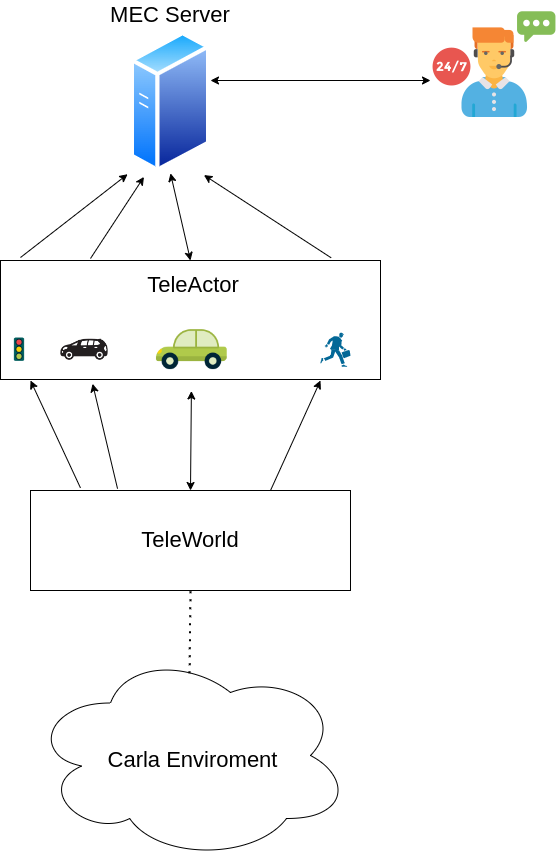

The diagram above was exported from draw.io. Its source (the exported page's mxGraphModel, read from the mxfile embedded in the PNG):
<mxGraphModel dx="1248" dy="631" grid="1" gridSize="10" guides="1" tooltips="1" connect="1" arrows="1" fold="1" page="1" pageScale="1" pageWidth="850" pageHeight="1100" math="0" shadow="0">
  <root>
    <mxCell id="0" />
    <mxCell id="1" parent="0" />
    <mxCell id="Wp1yLEYD9sxCpMONC-vb-3" value="" style="group" vertex="1" connectable="0" parent="1">
      <mxGeometry x="240" y="760" width="320" height="210" as="geometry" />
    </mxCell>
    <mxCell id="Wp1yLEYD9sxCpMONC-vb-1" value="" style="ellipse;shape=cloud;whiteSpace=wrap;html=1;" vertex="1" parent="Wp1yLEYD9sxCpMONC-vb-3">
      <mxGeometry width="320" height="210" as="geometry" />
    </mxCell>
    <mxCell id="Wp1yLEYD9sxCpMONC-vb-2" value="&lt;font style=&quot;font-size: 22px&quot;&gt;Carla Enviroment&lt;/font&gt;" style="text;html=1;strokeColor=none;fillColor=none;align=center;verticalAlign=middle;whiteSpace=wrap;rounded=0;" vertex="1" parent="Wp1yLEYD9sxCpMONC-vb-3">
      <mxGeometry x="45" y="90" width="235" height="40" as="geometry" />
    </mxCell>
    <mxCell id="Wp1yLEYD9sxCpMONC-vb-6" value="TeleWorld" style="rounded=0;whiteSpace=wrap;html=1;fontSize=22;" vertex="1" parent="1">
      <mxGeometry x="240" y="600" width="320" height="100" as="geometry" />
    </mxCell>
    <mxCell id="Wp1yLEYD9sxCpMONC-vb-7" value="" style="endArrow=none;dashed=1;html=1;dashPattern=1 3;strokeWidth=2;rounded=0;fontSize=22;exitX=0.497;exitY=0.108;exitDx=0;exitDy=0;exitPerimeter=0;entryX=0.5;entryY=1;entryDx=0;entryDy=0;" edge="1" parent="1" source="Wp1yLEYD9sxCpMONC-vb-1" target="Wp1yLEYD9sxCpMONC-vb-6">
      <mxGeometry width="50" height="50" relative="1" as="geometry">
        <mxPoint x="400" y="650" as="sourcePoint" />
        <mxPoint x="450" y="600" as="targetPoint" />
      </mxGeometry>
    </mxCell>
    <mxCell id="Wp1yLEYD9sxCpMONC-vb-17" value="" style="endArrow=classic;html=1;rounded=0;fontSize=22;fontColor=#FF0000;exitX=0.272;exitY=-0.018;exitDx=0;exitDy=0;exitPerimeter=0;" edge="1" parent="1" source="Wp1yLEYD9sxCpMONC-vb-6" target="Wp1yLEYD9sxCpMONC-vb-11">
      <mxGeometry width="50" height="50" relative="1" as="geometry">
        <mxPoint x="310" y="564.5" as="sourcePoint" />
        <mxPoint x="260" y="511.5" as="targetPoint" />
      </mxGeometry>
    </mxCell>
    <mxCell id="Wp1yLEYD9sxCpMONC-vb-19" value="" style="endArrow=classic;startArrow=classic;html=1;rounded=0;fontSize=22;fontColor=#FF0000;exitX=0.5;exitY=0;exitDx=0;exitDy=0;" edge="1" parent="1" source="Wp1yLEYD9sxCpMONC-vb-6" target="Wp1yLEYD9sxCpMONC-vb-9">
      <mxGeometry width="50" height="50" relative="1" as="geometry">
        <mxPoint x="400" y="567.5" as="sourcePoint" />
        <mxPoint x="390" y="570" as="targetPoint" />
      </mxGeometry>
    </mxCell>
    <mxCell id="Wp1yLEYD9sxCpMONC-vb-27" value="" style="group" vertex="1" connectable="0" parent="1">
      <mxGeometry x="210" y="370" width="380" height="130.5" as="geometry" />
    </mxCell>
    <mxCell id="Wp1yLEYD9sxCpMONC-vb-21" value="" style="rounded=0;whiteSpace=wrap;html=1;fontSize=22;fontColor=#FF0000;" vertex="1" parent="Wp1yLEYD9sxCpMONC-vb-27">
      <mxGeometry width="380" height="119" as="geometry" />
    </mxCell>
    <mxCell id="Wp1yLEYD9sxCpMONC-vb-9" value="" style="shape=image;html=1;verticalAlign=top;verticalLabelPosition=bottom;labelBackgroundColor=#ffffff;imageAspect=0;aspect=fixed;image=https://cdn4.iconfinder.com/data/icons/transportation-and-vehicle/128/Transportation_And_Vehicle_3-03-128.png;fontSize=22;fontColor=#FF0000;" vertex="1" parent="Wp1yLEYD9sxCpMONC-vb-27">
      <mxGeometry x="150" y="48" width="82.5" height="82.5" as="geometry" />
    </mxCell>
    <mxCell id="Wp1yLEYD9sxCpMONC-vb-10" value="" style="shape=image;html=1;verticalAlign=top;verticalLabelPosition=bottom;labelBackgroundColor=#ffffff;imageAspect=0;aspect=fixed;image=https://cdn4.iconfinder.com/data/icons/transportation-and-vehicle/128/Transportation_And_Vehicle_3-05-128.png;fontSize=22;fontColor=#FF0000;" vertex="1" parent="Wp1yLEYD9sxCpMONC-vb-27">
      <mxGeometry y="70.25" width="38" height="38" as="geometry" />
    </mxCell>
    <mxCell id="Wp1yLEYD9sxCpMONC-vb-11" value="" style="shape=image;html=1;verticalAlign=top;verticalLabelPosition=bottom;labelBackgroundColor=#ffffff;imageAspect=0;aspect=fixed;image=https://cdn4.iconfinder.com/data/icons/transportation-190/1000/carrier_office_people_person_people_carrier_people_business_success-128.png;fontSize=22;fontColor=#FF0000;" vertex="1" parent="Wp1yLEYD9sxCpMONC-vb-27">
      <mxGeometry x="50" y="55.25" width="68" height="68" as="geometry" />
    </mxCell>
    <mxCell id="Wp1yLEYD9sxCpMONC-vb-12" value="" style="shape=mxgraph.cisco.people.running_man;html=1;pointerEvents=1;dashed=0;fillColor=#036897;strokeColor=#ffffff;strokeWidth=2;verticalLabelPosition=bottom;verticalAlign=top;align=center;outlineConnect=0;fontSize=22;fontColor=#FF0000;" vertex="1" parent="Wp1yLEYD9sxCpMONC-vb-27">
      <mxGeometry x="320" y="72.25" width="30" height="34" as="geometry" />
    </mxCell>
    <mxCell id="Wp1yLEYD9sxCpMONC-vb-22" value="&lt;font color=&quot;#000000&quot;&gt;TeleActor&lt;/font&gt;" style="text;html=1;strokeColor=none;fillColor=none;align=center;verticalAlign=middle;whiteSpace=wrap;rounded=0;fontSize=22;fontColor=#FF0000;" vertex="1" parent="Wp1yLEYD9sxCpMONC-vb-27">
      <mxGeometry x="163" y="10" width="60" height="30" as="geometry" />
    </mxCell>
    <mxCell id="Wp1yLEYD9sxCpMONC-vb-20" value="" style="endArrow=classic;html=1;rounded=0;fontSize=22;fontColor=#FF0000;exitX=0.75;exitY=0;exitDx=0;exitDy=0;" edge="1" parent="1" source="Wp1yLEYD9sxCpMONC-vb-6">
      <mxGeometry width="50" height="50" relative="1" as="geometry">
        <mxPoint x="480" y="567.5" as="sourcePoint" />
        <mxPoint x="530" y="490" as="targetPoint" />
      </mxGeometry>
    </mxCell>
    <mxCell id="Wp1yLEYD9sxCpMONC-vb-16" value="" style="endArrow=classic;html=1;rounded=0;fontSize=22;fontColor=#FF0000;exitX=0.156;exitY=-0.027;exitDx=0;exitDy=0;exitPerimeter=0;" edge="1" parent="1" source="Wp1yLEYD9sxCpMONC-vb-6">
      <mxGeometry width="50" height="50" relative="1" as="geometry">
        <mxPoint x="276.1600000000001" y="564.8" as="sourcePoint" />
        <mxPoint x="240" y="490" as="targetPoint" />
      </mxGeometry>
    </mxCell>
    <mxCell id="Wp1yLEYD9sxCpMONC-vb-28" value="" style="endArrow=classic;html=1;rounded=0;fontSize=22;fontColor=#FF0000;entryX=0.168;entryY=1.025;entryDx=0;entryDy=0;entryPerimeter=0;" edge="1" parent="1" target="Wp1yLEYD9sxCpMONC-vb-32">
      <mxGeometry width="50" height="50" relative="1" as="geometry">
        <mxPoint x="300" y="368" as="sourcePoint" />
        <mxPoint x="360" y="280" as="targetPoint" />
      </mxGeometry>
    </mxCell>
    <mxCell id="Wp1yLEYD9sxCpMONC-vb-29" value="" style="endArrow=classic;startArrow=classic;html=1;rounded=0;fontSize=22;fontColor=#FF0000;exitX=0.5;exitY=0;exitDx=0;exitDy=0;entryX=0.5;entryY=1;entryDx=0;entryDy=0;" edge="1" parent="1" target="Wp1yLEYD9sxCpMONC-vb-32">
      <mxGeometry width="50" height="50" relative="1" as="geometry">
        <mxPoint x="400" y="370" as="sourcePoint" />
        <mxPoint x="400" y="280" as="targetPoint" />
      </mxGeometry>
    </mxCell>
    <mxCell id="Wp1yLEYD9sxCpMONC-vb-30" value="" style="endArrow=classic;html=1;rounded=0;fontSize=22;fontColor=#FF0000;exitX=0.87;exitY=-0.023;exitDx=0;exitDy=0;exitPerimeter=0;entryX=0.918;entryY=1.012;entryDx=0;entryDy=0;entryPerimeter=0;" edge="1" parent="1" source="Wp1yLEYD9sxCpMONC-vb-21" target="Wp1yLEYD9sxCpMONC-vb-32">
      <mxGeometry width="50" height="50" relative="1" as="geometry">
        <mxPoint x="480" y="370" as="sourcePoint" />
        <mxPoint x="510" y="280" as="targetPoint" />
      </mxGeometry>
    </mxCell>
    <mxCell id="Wp1yLEYD9sxCpMONC-vb-31" value="" style="endArrow=classic;html=1;rounded=0;fontSize=22;fontColor=#FF0000;entryX=-0.036;entryY=1.006;entryDx=0;entryDy=0;entryPerimeter=0;" edge="1" parent="1" target="Wp1yLEYD9sxCpMONC-vb-32">
      <mxGeometry width="50" height="50" relative="1" as="geometry">
        <mxPoint x="230" y="367" as="sourcePoint" />
        <mxPoint x="340" y="280" as="targetPoint" />
      </mxGeometry>
    </mxCell>
    <mxCell id="Wp1yLEYD9sxCpMONC-vb-32" value="" style="aspect=fixed;perimeter=ellipsePerimeter;html=1;align=center;shadow=0;dashed=0;spacingTop=3;image;image=img/lib/active_directory/generic_server.svg;fontSize=22;fontColor=#000000;" vertex="1" parent="1">
      <mxGeometry x="340" y="140" width="80" height="142.85" as="geometry" />
    </mxCell>
    <mxCell id="Wp1yLEYD9sxCpMONC-vb-34" value="&lt;font color=&quot;#000000&quot;&gt;MEC Server&lt;/font&gt;" style="text;html=1;strokeColor=none;fillColor=none;align=center;verticalAlign=middle;whiteSpace=wrap;rounded=0;fontSize=22;fontColor=#FF0000;" vertex="1" parent="1">
      <mxGeometry x="310" y="110" width="140" height="30" as="geometry" />
    </mxCell>
    <mxCell id="Wp1yLEYD9sxCpMONC-vb-35" value="" style="endArrow=classic;startArrow=classic;html=1;rounded=0;fontSize=22;fontColor=#000000;exitX=1;exitY=0.35;exitDx=0;exitDy=0;exitPerimeter=0;" edge="1" parent="1" source="Wp1yLEYD9sxCpMONC-vb-32">
      <mxGeometry width="50" height="50" relative="1" as="geometry">
        <mxPoint x="580" y="230" as="sourcePoint" />
        <mxPoint x="640" y="190" as="targetPoint" />
      </mxGeometry>
    </mxCell>
    <mxCell id="Wp1yLEYD9sxCpMONC-vb-38" value="" style="shape=image;html=1;verticalAlign=top;verticalLabelPosition=bottom;labelBackgroundColor=#ffffff;imageAspect=0;aspect=fixed;image=https://cdn2.iconfinder.com/data/icons/whcompare-servers-web-hosting/50/24-7-live-support-128.png;fontSize=22;fontColor=#000000;" vertex="1" parent="1">
      <mxGeometry x="640" y="110" width="128" height="128" as="geometry" />
    </mxCell>
  </root>
</mxGraphModel>